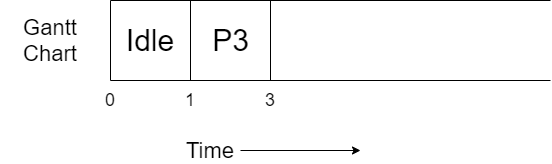

The diagram above was exported from draw.io. Its source (the exported page's mxGraphModel, read from the mxfile embedded in the PNG):
<mxGraphModel dx="782" dy="437" grid="1" gridSize="10" guides="1" tooltips="1" connect="1" arrows="1" fold="1" page="1" pageScale="1" pageWidth="827" pageHeight="1169" math="0" shadow="0">
  <root>
    <mxCell id="0" />
    <mxCell id="1" parent="0" />
    <mxCell id="IkqktZZvo0Yvi-Zc7vEq-1" value="" style="endArrow=none;html=1;" parent="1" edge="1">
      <mxGeometry width="50" height="50" relative="1" as="geometry">
        <mxPoint x="160" y="320" as="sourcePoint" />
        <mxPoint x="160" y="400" as="targetPoint" />
      </mxGeometry>
    </mxCell>
    <mxCell id="IkqktZZvo0Yvi-Zc7vEq-2" value="" style="endArrow=none;html=1;" parent="1" edge="1">
      <mxGeometry width="50" height="50" relative="1" as="geometry">
        <mxPoint x="160" y="400" as="sourcePoint" />
        <mxPoint x="600" y="400" as="targetPoint" />
      </mxGeometry>
    </mxCell>
    <mxCell id="IkqktZZvo0Yvi-Zc7vEq-3" value="" style="endArrow=none;html=1;" parent="1" edge="1">
      <mxGeometry width="50" height="50" relative="1" as="geometry">
        <mxPoint x="160" y="320" as="sourcePoint" />
        <mxPoint x="600" y="320" as="targetPoint" />
      </mxGeometry>
    </mxCell>
    <mxCell id="IkqktZZvo0Yvi-Zc7vEq-4" value="" style="endArrow=none;html=1;" parent="1" edge="1">
      <mxGeometry width="50" height="50" relative="1" as="geometry">
        <mxPoint x="240" y="320" as="sourcePoint" />
        <mxPoint x="240" y="400" as="targetPoint" />
      </mxGeometry>
    </mxCell>
    <mxCell id="IkqktZZvo0Yvi-Zc7vEq-5" value="&lt;font style=&quot;font-size: 30px&quot;&gt;Idle&lt;/font&gt;" style="text;html=1;strokeColor=none;fillColor=none;align=center;verticalAlign=middle;whiteSpace=wrap;rounded=0;" parent="1" vertex="1">
      <mxGeometry x="180" y="350" width="40" height="20" as="geometry" />
    </mxCell>
    <mxCell id="IkqktZZvo0Yvi-Zc7vEq-6" value="&lt;font style=&quot;font-size: 22px&quot;&gt;Gantt Chart&lt;/font&gt;" style="text;html=1;strokeColor=none;fillColor=none;align=center;verticalAlign=middle;whiteSpace=wrap;rounded=0;" parent="1" vertex="1">
      <mxGeometry x="50" y="350" width="100" height="20" as="geometry" />
    </mxCell>
    <mxCell id="IkqktZZvo0Yvi-Zc7vEq-9" style="edgeStyle=orthogonalEdgeStyle;rounded=0;orthogonalLoop=1;jettySize=auto;html=1;" parent="1" source="IkqktZZvo0Yvi-Zc7vEq-7" edge="1">
      <mxGeometry relative="1" as="geometry">
        <mxPoint x="410" y="470" as="targetPoint" />
      </mxGeometry>
    </mxCell>
    <mxCell id="IkqktZZvo0Yvi-Zc7vEq-7" value="&lt;font style=&quot;font-size: 22px&quot;&gt;Time&lt;/font&gt;" style="text;html=1;strokeColor=none;fillColor=none;align=center;verticalAlign=middle;whiteSpace=wrap;rounded=0;" parent="1" vertex="1">
      <mxGeometry x="230" y="460" width="60" height="20" as="geometry" />
    </mxCell>
    <mxCell id="IkqktZZvo0Yvi-Zc7vEq-10" value="&lt;font style=&quot;font-size: 18px&quot;&gt;0&lt;/font&gt;" style="text;html=1;strokeColor=none;fillColor=none;align=center;verticalAlign=middle;whiteSpace=wrap;rounded=0;" parent="1" vertex="1">
      <mxGeometry x="140" y="410" width="40" height="20" as="geometry" />
    </mxCell>
    <mxCell id="IkqktZZvo0Yvi-Zc7vEq-11" value="&lt;font style=&quot;font-size: 18px&quot;&gt;1&lt;/font&gt;" style="text;html=1;strokeColor=none;fillColor=none;align=center;verticalAlign=middle;whiteSpace=wrap;rounded=0;" parent="1" vertex="1">
      <mxGeometry x="220" y="410" width="40" height="20" as="geometry" />
    </mxCell>
    <mxCell id="A_4oHk0xm-I5t7PFIE1g-1" value="" style="endArrow=none;html=1;" edge="1" parent="1">
      <mxGeometry width="50" height="50" relative="1" as="geometry">
        <mxPoint x="320" y="320" as="sourcePoint" />
        <mxPoint x="320" y="400" as="targetPoint" />
      </mxGeometry>
    </mxCell>
    <mxCell id="A_4oHk0xm-I5t7PFIE1g-2" value="&lt;font style=&quot;font-size: 30px&quot;&gt;P3&lt;/font&gt;" style="text;html=1;align=center;verticalAlign=middle;resizable=0;points=[];autosize=1;" vertex="1" parent="1">
      <mxGeometry x="255" y="345" width="50" height="30" as="geometry" />
    </mxCell>
    <mxCell id="A_4oHk0xm-I5t7PFIE1g-3" value="&lt;font style=&quot;font-size: 18px&quot;&gt;3&lt;/font&gt;" style="text;html=1;strokeColor=none;fillColor=none;align=center;verticalAlign=middle;whiteSpace=wrap;rounded=0;" vertex="1" parent="1">
      <mxGeometry x="300" y="410" width="40" height="20" as="geometry" />
    </mxCell>
  </root>
</mxGraphModel>